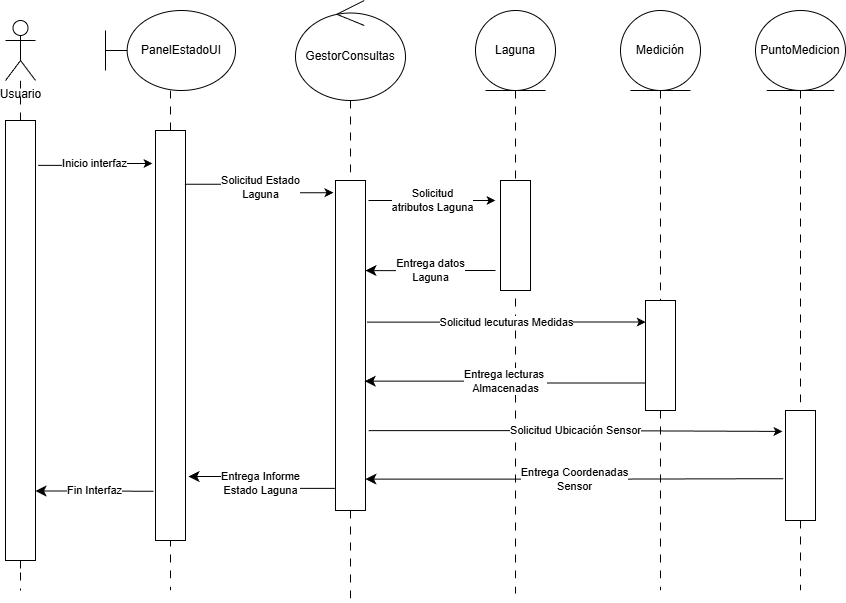

The diagram above was exported from draw.io. Its source (the exported page's mxGraphModel, read from the mxfile embedded in the PNG):
<mxGraphModel dx="1030" dy="626" grid="1" gridSize="10" guides="1" tooltips="1" connect="1" arrows="1" fold="1" page="1" pageScale="1" pageWidth="827" pageHeight="1169" math="0" shadow="0">
  <root>
    <mxCell id="0" />
    <mxCell id="1" parent="0" />
    <mxCell id="yaFltYUnRs4YZfiddrAs-13" edge="1" parent="1" source="yaFltYUnRs4YZfiddrAs-19" style="edgeStyle=orthogonalEdgeStyle;rounded=0;orthogonalLoop=1;jettySize=auto;html=1;endArrow=none;endFill=0;dashed=1;dashPattern=8 8;">
      <mxGeometry relative="1" as="geometry">
        <mxPoint x="85" y="640" as="targetPoint" />
      </mxGeometry>
    </mxCell>
    <mxCell id="yaFltYUnRs4YZfiddrAs-2" parent="1" style="shape=umlActor;verticalLabelPosition=bottom;verticalAlign=top;html=1;" value="Usuario" vertex="1">
      <mxGeometry height="60" width="30" x="70" y="70" as="geometry" />
    </mxCell>
    <mxCell id="yaFltYUnRs4YZfiddrAs-12" edge="1" parent="1" source="yaFltYUnRs4YZfiddrAs-3" style="edgeStyle=orthogonalEdgeStyle;rounded=0;orthogonalLoop=1;jettySize=auto;html=1;endArrow=none;endFill=0;dashed=1;dashPattern=8 8;">
      <mxGeometry relative="1" as="geometry">
        <mxPoint x="235" y="640" as="targetPoint" />
      </mxGeometry>
    </mxCell>
    <mxCell id="yaFltYUnRs4YZfiddrAs-3" parent="1" style="shape=umlBoundary;whiteSpace=wrap;html=1;" value="PanelEstadoUI" vertex="1">
      <mxGeometry height="80" width="130" x="170" y="60" as="geometry" />
    </mxCell>
    <mxCell id="yaFltYUnRs4YZfiddrAs-15" edge="1" parent="1" source="yaFltYUnRs4YZfiddrAs-22" style="edgeStyle=orthogonalEdgeStyle;rounded=0;orthogonalLoop=1;jettySize=auto;html=1;endArrow=none;endFill=0;dashed=1;dashPattern=8 8;">
      <mxGeometry relative="1" as="geometry">
        <mxPoint x="415" y="650.7999877929688" as="targetPoint" />
      </mxGeometry>
    </mxCell>
    <mxCell id="yaFltYUnRs4YZfiddrAs-7" parent="1" style="ellipse;shape=umlControl;whiteSpace=wrap;html=1;" value="GestorConsultas" vertex="1">
      <mxGeometry height="100" width="110" x="360" y="50" as="geometry" />
    </mxCell>
    <mxCell id="yaFltYUnRs4YZfiddrAs-16" edge="1" parent="1" source="yaFltYUnRs4YZfiddrAs-8" style="edgeStyle=orthogonalEdgeStyle;rounded=0;orthogonalLoop=1;jettySize=auto;html=1;endArrow=none;endFill=0;dashed=1;dashPattern=8 8;">
      <mxGeometry relative="1" as="geometry">
        <mxPoint x="580" y="643.2000122070312" as="targetPoint" />
      </mxGeometry>
    </mxCell>
    <mxCell id="yaFltYUnRs4YZfiddrAs-8" parent="1" style="ellipse;shape=umlEntity;whiteSpace=wrap;html=1;" value="Laguna" vertex="1">
      <mxGeometry height="80" width="80" x="540" y="60" as="geometry" />
    </mxCell>
    <mxCell id="yaFltYUnRs4YZfiddrAs-17" edge="1" parent="1" source="yaFltYUnRs4YZfiddrAs-25" style="edgeStyle=orthogonalEdgeStyle;rounded=0;orthogonalLoop=1;jettySize=auto;html=1;dashed=1;dashPattern=8 8;endArrow=none;endFill=0;">
      <mxGeometry relative="1" as="geometry">
        <mxPoint x="725" y="640" as="targetPoint" />
      </mxGeometry>
    </mxCell>
    <mxCell id="yaFltYUnRs4YZfiddrAs-9" parent="1" style="ellipse;shape=umlEntity;whiteSpace=wrap;html=1;" value="Medición" vertex="1">
      <mxGeometry height="80" width="80" x="685" y="60" as="geometry" />
    </mxCell>
    <mxCell id="yaFltYUnRs4YZfiddrAs-18" edge="1" parent="1" source="yaFltYUnRs4YZfiddrAs-27" style="edgeStyle=orthogonalEdgeStyle;rounded=0;orthogonalLoop=1;jettySize=auto;html=1;endArrow=none;endFill=0;dashed=1;dashPattern=8 8;">
      <mxGeometry relative="1" as="geometry">
        <mxPoint x="865" y="640" as="targetPoint" />
      </mxGeometry>
    </mxCell>
    <mxCell id="yaFltYUnRs4YZfiddrAs-10" parent="1" style="ellipse;shape=umlEntity;whiteSpace=wrap;html=1;" value="PuntoMedicion" vertex="1">
      <mxGeometry height="80" width="90" x="820" y="60" as="geometry" />
    </mxCell>
    <mxCell id="yaFltYUnRs4YZfiddrAs-20" parent="1" style="rounded=0;whiteSpace=wrap;html=1;" value="" vertex="1">
      <mxGeometry height="410" width="30" x="220" y="180" as="geometry" />
    </mxCell>
    <mxCell id="yaFltYUnRs4YZfiddrAs-21" edge="1" parent="1" source="yaFltYUnRs4YZfiddrAs-2" style="edgeStyle=orthogonalEdgeStyle;rounded=0;orthogonalLoop=1;jettySize=auto;html=1;endArrow=none;endFill=0;dashed=1;dashPattern=8 8;" target="yaFltYUnRs4YZfiddrAs-19" value="">
      <mxGeometry relative="1" as="geometry">
        <mxPoint x="85" y="130" as="sourcePoint" />
        <mxPoint x="85" y="640" as="targetPoint" />
      </mxGeometry>
    </mxCell>
    <mxCell id="yaFltYUnRs4YZfiddrAs-19" parent="1" style="rounded=0;whiteSpace=wrap;html=1;" value="" vertex="1">
      <mxGeometry height="440" width="30" x="70" y="170" as="geometry" />
    </mxCell>
    <mxCell id="yaFltYUnRs4YZfiddrAs-23" edge="1" parent="1" source="yaFltYUnRs4YZfiddrAs-7" style="edgeStyle=orthogonalEdgeStyle;rounded=0;orthogonalLoop=1;jettySize=auto;html=1;endArrow=none;endFill=0;dashed=1;dashPattern=8 8;" target="yaFltYUnRs4YZfiddrAs-22" value="">
      <mxGeometry relative="1" as="geometry">
        <mxPoint x="415" y="150" as="sourcePoint" />
        <mxPoint x="415" y="650.7999877929688" as="targetPoint" />
      </mxGeometry>
    </mxCell>
    <mxCell id="yaFltYUnRs4YZfiddrAs-22" parent="1" style="rounded=0;whiteSpace=wrap;html=1;" value="" vertex="1">
      <mxGeometry height="330" width="30" x="400" y="230" as="geometry" />
    </mxCell>
    <mxCell id="yaFltYUnRs4YZfiddrAs-24" parent="1" style="rounded=0;whiteSpace=wrap;html=1;" value="" vertex="1">
      <mxGeometry height="110" width="30" x="565" y="230" as="geometry" />
    </mxCell>
    <mxCell id="yaFltYUnRs4YZfiddrAs-26" edge="1" parent="1" source="yaFltYUnRs4YZfiddrAs-9" style="edgeStyle=orthogonalEdgeStyle;rounded=0;orthogonalLoop=1;jettySize=auto;html=1;dashed=1;dashPattern=8 8;endArrow=none;endFill=0;" target="yaFltYUnRs4YZfiddrAs-25" value="">
      <mxGeometry relative="1" as="geometry">
        <mxPoint x="725" y="140" as="sourcePoint" />
        <mxPoint x="725" y="640" as="targetPoint" />
      </mxGeometry>
    </mxCell>
    <mxCell id="yaFltYUnRs4YZfiddrAs-25" parent="1" style="rounded=0;whiteSpace=wrap;html=1;" value="" vertex="1">
      <mxGeometry height="110" width="30" x="710" y="350" as="geometry" />
    </mxCell>
    <mxCell id="yaFltYUnRs4YZfiddrAs-28" edge="1" parent="1" source="yaFltYUnRs4YZfiddrAs-10" style="edgeStyle=orthogonalEdgeStyle;rounded=0;orthogonalLoop=1;jettySize=auto;html=1;endArrow=none;endFill=0;dashed=1;dashPattern=8 8;" target="yaFltYUnRs4YZfiddrAs-27" value="">
      <mxGeometry relative="1" as="geometry">
        <mxPoint x="865" y="140" as="sourcePoint" />
        <mxPoint x="865" y="640" as="targetPoint" />
      </mxGeometry>
    </mxCell>
    <mxCell id="yaFltYUnRs4YZfiddrAs-27" parent="1" style="rounded=0;whiteSpace=wrap;html=1;" value="" vertex="1">
      <mxGeometry height="110" width="30" x="850" y="460" as="geometry" />
    </mxCell>
    <mxCell id="yaFltYUnRs4YZfiddrAs-31" edge="1" parent="1" source="yaFltYUnRs4YZfiddrAs-19" style="edgeStyle=orthogonalEdgeStyle;orthogonalLoop=1;jettySize=auto;html=1;rounded=0;exitX=1.089;exitY=0.102;exitDx=0;exitDy=0;exitPerimeter=0;" value="Inicio interfaz">
      <mxGeometry relative="1" width="100" as="geometry">
        <mxPoint x="110" y="290" as="sourcePoint" />
        <mxPoint x="217" y="213" as="targetPoint" />
      </mxGeometry>
    </mxCell>
    <mxCell id="yaFltYUnRs4YZfiddrAs-32" edge="1" parent="1" source="yaFltYUnRs4YZfiddrAs-19" style="edgeStyle=orthogonalEdgeStyle;orthogonalLoop=1;jettySize=auto;html=1;endArrow=none;startArrow=classic;endSize=8;startSize=8;rounded=0;exitX=1;exitY=0.842;exitDx=0;exitDy=0;exitPerimeter=0;entryX=-0.067;entryY=0.88;entryDx=0;entryDy=0;entryPerimeter=0;endFill=0;" target="yaFltYUnRs4YZfiddrAs-20" value="Fin Interfaz">
      <mxGeometry relative="1" width="100" as="geometry">
        <mxPoint x="120" y="470" as="sourcePoint" />
        <mxPoint x="220" y="470" as="targetPoint" />
      </mxGeometry>
    </mxCell>
    <mxCell id="yaFltYUnRs4YZfiddrAs-33" edge="1" parent="1" source="yaFltYUnRs4YZfiddrAs-20" style="edgeStyle=orthogonalEdgeStyle;orthogonalLoop=1;jettySize=auto;html=1;rounded=0;exitX=0.98;exitY=0.131;exitDx=0;exitDy=0;entryX=-0.068;entryY=0.037;entryDx=0;entryDy=0;entryPerimeter=0;exitPerimeter=0;" target="yaFltYUnRs4YZfiddrAs-22" value="Solicitud Estado&lt;div&gt;Laguna&lt;/div&gt;">
      <mxGeometry relative="1" width="100" as="geometry">
        <mxPoint x="280" y="290" as="sourcePoint" />
        <mxPoint x="380" y="290" as="targetPoint" />
      </mxGeometry>
    </mxCell>
    <mxCell id="yaFltYUnRs4YZfiddrAs-34" edge="1" parent="1" source="yaFltYUnRs4YZfiddrAs-20" style="edgeStyle=orthogonalEdgeStyle;orthogonalLoop=1;jettySize=auto;html=1;endArrow=none;startArrow=classic;endSize=8;startSize=8;rounded=0;endFill=0;exitX=1.102;exitY=0.844;exitDx=0;exitDy=0;exitPerimeter=0;entryX=-0.022;entryY=0.933;entryDx=0;entryDy=0;entryPerimeter=0;" target="yaFltYUnRs4YZfiddrAs-22" value="Entrega Informe&lt;div&gt;Estado Laguna&lt;/div&gt;">
      <mxGeometry relative="1" width="100" as="geometry">
        <mxPoint x="280" y="470" as="sourcePoint" />
        <mxPoint x="397" y="520" as="targetPoint" />
      </mxGeometry>
    </mxCell>
    <mxCell id="yaFltYUnRs4YZfiddrAs-35" edge="1" parent="1" style="edgeStyle=none;orthogonalLoop=1;jettySize=auto;html=1;rounded=0;" value="Solicitud&lt;div&gt;atributos Laguna&lt;/div&gt;">
      <mxGeometry relative="1" width="100" as="geometry">
        <Array as="points" />
        <mxPoint x="433" y="250" as="sourcePoint" />
        <mxPoint x="560" y="250" as="targetPoint" />
      </mxGeometry>
    </mxCell>
    <mxCell id="yaFltYUnRs4YZfiddrAs-36" edge="1" parent="1" source="yaFltYUnRs4YZfiddrAs-22" style="edgeStyle=orthogonalEdgeStyle;orthogonalLoop=1;jettySize=auto;html=1;endArrow=none;startArrow=classic;endSize=8;startSize=8;rounded=0;endFill=0;exitX=1;exitY=0.273;exitDx=0;exitDy=0;exitPerimeter=0;" value="Entrega datos&lt;div&gt;Laguna&lt;/div&gt;">
      <mxGeometry relative="1" width="100" as="geometry">
        <mxPoint x="460" y="330" as="sourcePoint" />
        <mxPoint x="560" y="320" as="targetPoint" />
      </mxGeometry>
    </mxCell>
    <mxCell id="yaFltYUnRs4YZfiddrAs-37" edge="1" parent="1" source="yaFltYUnRs4YZfiddrAs-22" style="edgeStyle=orthogonalEdgeStyle;orthogonalLoop=1;jettySize=auto;html=1;rounded=0;entryX=0.008;entryY=0.196;entryDx=0;entryDy=0;exitX=1.051;exitY=0.429;exitDx=0;exitDy=0;exitPerimeter=0;entryPerimeter=0;" target="yaFltYUnRs4YZfiddrAs-25" value="Solicitud lecuturas Medidas">
      <mxGeometry relative="1" width="100" as="geometry">
        <mxPoint x="450" y="380" as="sourcePoint" />
        <mxPoint x="550" y="380" as="targetPoint" />
      </mxGeometry>
    </mxCell>
    <mxCell id="yaFltYUnRs4YZfiddrAs-38" edge="1" parent="1" source="yaFltYUnRs4YZfiddrAs-22" style="edgeStyle=orthogonalEdgeStyle;orthogonalLoop=1;jettySize=auto;html=1;endArrow=none;startArrow=classic;endSize=8;startSize=8;rounded=0;entryX=0;entryY=0.75;entryDx=0;entryDy=0;exitX=0.976;exitY=0.608;exitDx=0;exitDy=0;exitPerimeter=0;endFill=0;" target="yaFltYUnRs4YZfiddrAs-25" value="Entrega lecturas&amp;nbsp;&lt;div&gt;Almacenadas&lt;/div&gt;">
      <mxGeometry relative="1" width="100" as="geometry">
        <mxPoint x="490" y="430" as="sourcePoint" />
        <mxPoint x="590" y="430" as="targetPoint" />
      </mxGeometry>
    </mxCell>
    <mxCell id="yaFltYUnRs4YZfiddrAs-39" edge="1" parent="1" source="yaFltYUnRs4YZfiddrAs-22" style="edgeStyle=orthogonalEdgeStyle;orthogonalLoop=1;jettySize=auto;html=1;rounded=0;entryX=-0.101;entryY=0.19;entryDx=0;entryDy=0;entryPerimeter=0;exitX=1.104;exitY=0.758;exitDx=0;exitDy=0;exitPerimeter=0;" target="yaFltYUnRs4YZfiddrAs-27" value="Solicitud Ubicación Sensor">
      <mxGeometry relative="1" width="100" as="geometry">
        <mxPoint x="480" y="470" as="sourcePoint" />
        <mxPoint x="580" y="470" as="targetPoint" />
      </mxGeometry>
    </mxCell>
    <mxCell id="yaFltYUnRs4YZfiddrAs-40" edge="1" parent="1" source="yaFltYUnRs4YZfiddrAs-22" style="edgeStyle=orthogonalEdgeStyle;orthogonalLoop=1;jettySize=auto;html=1;endArrow=none;startArrow=classic;endSize=8;startSize=8;rounded=0;entryX=-0.073;entryY=0.62;entryDx=0;entryDy=0;exitX=0.999;exitY=0.905;exitDx=0;exitDy=0;exitPerimeter=0;endFill=0;entryPerimeter=0;" target="yaFltYUnRs4YZfiddrAs-27" value="Entrega Coordenadas&lt;div&gt;Sensor&lt;/div&gt;">
      <mxGeometry relative="1" width="100" as="geometry">
        <mxPoint x="600" y="510" as="sourcePoint" />
        <mxPoint x="700" y="510" as="targetPoint" />
      </mxGeometry>
    </mxCell>
  </root>
</mxGraphModel>